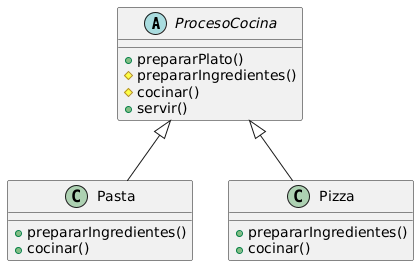

The diagram above was rendered by PlantUML. Its source (embedded in the PNG):
@startuml
abstract class ProcesoCocina {
    + prepararPlato()
    # prepararIngredientes()
    # cocinar()
    + servir()
}

class Pasta {
    + prepararIngredientes()
    + cocinar()
}

class Pizza {
    + prepararIngredientes()
    + cocinar()
}

ProcesoCocina <|-- Pasta
ProcesoCocina <|-- Pizza
@enduml